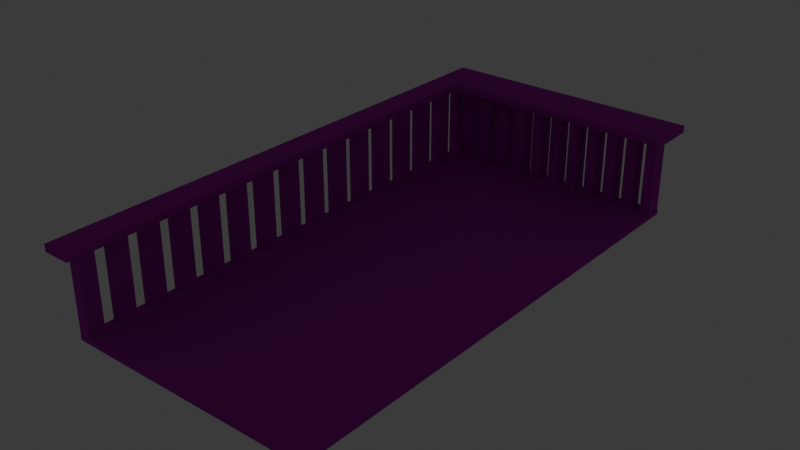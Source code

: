 # Source: balc_n.blend  (saved by Blender 4.5.90; exported with 4.5.12 LTS)
import bpy
from mathutils import Matrix  # noqa: F401  (used for matrix-valued properties, if any)

bpy.ops.wm.read_factory_settings(use_empty=True)
scene = bpy.context.scene
scene.name = 'Scene'

# ---- collections
col_collection = bpy.data.collections.new('Collection'); scene.collection.children.link(col_collection)

# ---- images (referenced by path relative to the original .blend; pixels are not part of the script)
import os
ASSET_DIR = os.environ.get("B2B_ASSET_DIR", "")  # directory of the original .blend (textures are referenced by path, not embedded)
HERE = os.path.dirname(os.path.abspath(__file__))  # packed textures are extracted next to this script under _unpacked/

def load_image(name, relpath, width, height, colorspace="sRGB"):
    """Load a texture the original file referenced (path relative to the .blend, or extracted next to this script)."""
    p = next((c for c in (os.path.join(HERE, relpath), os.path.join(ASSET_DIR, relpath)) if relpath and os.path.exists(c)), "")
    if p:
        img = bpy.data.images.load(p, check_existing=True)
        img.name = name
    else:  # same state as the original file: an image datablock whose file is absent (Cycles renders it pink)
        img = bpy.data.images.new(name, width, height)
        img.source = "FILE"
        img.filepath = "//" + (relpath or name)
    img.colorspace_settings.name = colorspace
    return img
img_suelo_png = load_image('suelo.png', 'suelo.png', 1024, 1024, 'sRGB')
img_pared_png = load_image('pared.png', 'pared.png', 1024, 1024, 'sRGB')

# ---- materials (node trees are filled in below, after node groups)
mat_material_001 = bpy.data.materials.new('Material.001')
mat_material_002 = bpy.data.materials.new('Material.002')

# ---- material node trees
mat_material_001.use_nodes = True; mat_material_001.node_tree.nodes.clear()
_N = mat_material_001.node_tree.nodes; _L = mat_material_001.node_tree.links
n0 = _N.new('ShaderNodeBsdfPrincipled'); n0.name = 'Principled BSDF'; n0.location = (-123, 102)
n0.inputs[2].default_value = 1.0
n1 = _N.new('ShaderNodeOutputMaterial'); n1.name = 'Material Output'; n1.location = (479, 266)
n2 = _N.new('ShaderNodeTexCoord'); n2.name = 'Texture Coordinate'; n2.location = (-894, 147)
n3 = _N.new('ShaderNodeMapping'); n3.name = 'Mapping'; n3.location = (-631, 219)
n4 = _N.new('ShaderNodeEmission'); n4.name = 'Emission'; n4.location = (-87, 288)
n5 = _N.new('ShaderNodeTexImage'); n5.name = 'Image Texture'; n5.location = (-420, 246)
n5.image = img_suelo_png
n5.interpolation = 'Closest'
n6 = _N.new('ShaderNodeMixShader'); n6.name = 'Mix Shader'; n6.location = (157, 228)
n6.inputs[0].default_value = 0.504
_L.new(n6.outputs[0], n1.inputs[0])
_L.new(n2.outputs[2], n3.inputs[0])
_L.new(n3.outputs[0], n5.inputs[0])
_L.new(n5.outputs[0], n0.inputs[0])
_L.new(n0.outputs[0], n6.inputs[2])
n1.is_active_output = True
mat_material_002.use_nodes = True; mat_material_002.node_tree.nodes.clear()
_N = mat_material_002.node_tree.nodes; _L = mat_material_002.node_tree.links
n0 = _N.new('ShaderNodeBsdfPrincipled'); n0.name = 'Principled BSDF.001'; n0.location = (-303, 147)
n0.inputs[2].default_value = 1.0
n1 = _N.new('ShaderNodeOutputMaterial'); n1.name = 'Material Output.001'; n1.location = (299, 311)
n2 = _N.new('ShaderNodeTexCoord'); n2.name = 'Texture Coordinate'; n2.location = (-1074, 192)
n3 = _N.new('ShaderNodeMapping'); n3.name = 'Mapping'; n3.location = (-811, 264)
n4 = _N.new('ShaderNodeEmission'); n4.name = 'Emission'; n4.location = (-267, 333)
n5 = _N.new('ShaderNodeTexImage'); n5.name = 'Image Texture'; n5.location = (-600, 291)
n5.image = img_pared_png
n5.interpolation = 'Closest'
n6 = _N.new('ShaderNodeMixShader'); n6.name = 'Mix Shader'; n6.location = (-23, 273)
n6.inputs[0].default_value = 0.504
_L.new(n6.outputs[0], n1.inputs[0])
_L.new(n2.outputs[2], n3.inputs[0])
_L.new(n3.outputs[0], n5.inputs[0])
_L.new(n5.outputs[0], n0.inputs[0])
_L.new(n0.outputs[0], n6.inputs[2])
n1.is_active_output = True

# ---- world
world_world = bpy.data.worlds.new('World'); scene.world = world_world
world_world.use_nodes = True; world_world.node_tree.nodes.clear()
_N = world_world.node_tree.nodes; _L = world_world.node_tree.links
n0 = _N.new('ShaderNodeOutputWorld'); n0.name = 'World Output'; n0.location = (200, 100)
n1 = _N.new('ShaderNodeBackground'); n1.name = 'Background'; n1.location = (-200, 100)
n1.inputs[0].default_value = (0.05088, 0.05088, 0.05088, 1.0)
_L.new(n1.outputs[0], n0.inputs[0])
n0.is_active_output = True
world_world.color = (0.05088, 0.05088, 0.05088)
world_world.sun_shadow_jitter_overblur = 0.0

# ---- meshes
me_cube_001 = bpy.data.meshes.new('Cube.001')
me_cube_001.from_pydata([(1.073, 1.132, -40.5), (1.073, 1.132, -37.21), (1.073, 1.422, -40.5), (1.073, 1.422, -37.21), (-0.8508, 1.132, -40.5), (-0.8508, 1.132, -37.21), (-1.069, 1.132, -40.5), (-1.069, 1.132, -37.21), (-0.8508, 1.422, -40.5), (-0.8508, 1.422, -37.21), (-0.8508, -1.827, -40.5), (-0.8508, -1.827, -37.21), (-1.069, 1.422, -40.5), (-1.069, 1.422, -37.21), (-1.069, -1.827, -40.5), (-1.069, -1.827, -37.21), (-0.9136, -1.741, -37.43), (-0.9136, -1.741, -0.9873), (-1.0, -1.741, -37.43), (-1.0, -1.741, -0.9873), (-0.9136, -1.642, -37.43), (-0.9136, -1.642, -0.9873), (-1.0, -1.642, -37.43), (-1.0, -1.642, -0.9873), (-0.9135, -1.544, -37.43), (-0.9135, -1.544, -0.9873), (-1.0, -1.544, -37.43), (-1.0, -1.544, -0.9873), (-0.9134, -1.445, -37.43), (-0.9134, -1.445, -0.9873), (-1.0, -1.445, -37.43), (-1.0, -1.445, -0.9873), (-0.9133, -1.347, -37.43), (-0.9133, -1.347, -0.9873), (-0.9999, -1.347, -37.43), (-0.9999, -1.347, -0.9873), (-0.9132, -1.248, -37.43), (-0.9132, -1.248, -0.9873), (-0.9998, -1.248, -37.43), (-0.9998, -1.248, -0.9873), (-0.9131, -1.15, -37.43), (-0.9131, -1.15, -0.9873), (-0.9997, -1.149, -37.43), (-0.9997, -1.149, -0.9873), (-0.913, -1.051, -37.43), (-0.913, -1.051, -0.9873), (-0.9996, -1.051, -37.43), (-0.9996, -1.051, -0.9873), (-0.9129, -0.9525, -37.43), (-0.9129, -0.9525, -0.9873), (-0.9995, -0.9524, -37.43), (-0.9995, -0.9524, -0.9873), (-0.9128, -0.854, -37.43), (-0.9128, -0.854, -0.9873), (-0.9994, -0.8539, -37.43), (-0.9994, -0.8539, -0.9873), (-0.9127, -0.7554, -37.43), (-0.9127, -0.7554, -0.9873), (-0.9993, -0.7553, -37.43), (-0.9993, -0.7553, -0.9873), (-0.9126, -0.6569, -37.43), (-0.9126, -0.6569, -0.9873), (-0.9992, -0.6568, -37.43), (-0.9992, -0.6568, -0.9873), (-0.9125, -0.5583, -37.43), (-0.9125, -0.5583, -0.9873), (-0.9991, -0.5582, -37.43), (-0.9991, -0.5582, -0.9873), (-0.9124, -0.4598, -37.43), (-0.9124, -0.4598, -0.9873), (-0.999, -0.4597, -37.43), (-0.999, -0.4597, -0.9873), (-0.9123, -0.3612, -37.43), (-0.9123, -0.3612, -0.9873), (-0.9989, -0.3611, -37.43), (-0.9989, -0.3611, -0.9873), (-0.9122, -0.2627, -37.43), (-0.9122, -0.2627, -0.9873), (-0.9988, -0.2626, -37.43), (-0.9988, -0.2626, -0.9873), (-0.9121, -0.1641, -37.43), (-0.9121, -0.1641, -0.9873), (-0.9987, -0.164, -37.43), (-0.9987, -0.164, -0.9873), (-0.912, -0.0656, -37.43), (-0.912, -0.0656, -0.9873), (-0.9986, -0.06549, -37.43), (-0.9986, -0.06549, -0.9873), (-0.9119, 0.03294, -37.43), (-0.9119, 0.03294, -0.9873), (-0.9985, 0.03305, -37.43), (-0.9985, 0.03305, -0.9873), (-0.9119, 0.1315, -37.43), (-0.9119, 0.1315, -0.9873), (-0.9985, 0.1316, -37.43), (-0.9985, 0.1316, -0.9873), (-0.9118, 0.23, -37.43), (-0.9118, 0.23, -0.9873), (-0.9984, 0.2301, -37.43), (-0.9984, 0.2301, -0.9873), (-0.9117, 0.3286, -37.43), (-0.9117, 0.3286, -0.9873), (-0.9983, 0.3287, -37.43), (-0.9983, 0.3287, -0.9873), (-0.9116, 0.4271, -37.43), (-0.9116, 0.4271, -0.9873), (-0.9982, 0.4272, -37.43), (-0.9982, 0.4272, -0.9873), (-0.9115, 0.5257, -37.43), (-0.9115, 0.5257, -0.9873), (-0.9981, 0.5258, -37.43), (-0.9981, 0.5258, -0.9873), (-0.9114, 0.6242, -37.43), (-0.9114, 0.6242, -0.9873), (-0.998, 0.6243, -37.43), (-0.998, 0.6243, -0.9873), (-0.9113, 0.7228, -37.43), (-0.9113, 0.7228, -0.9873), (-0.9979, 0.7229, -37.43), (-0.9979, 0.7229, -0.9873), (-0.9112, 0.8213, -37.43), (-0.9112, 0.8213, -0.9873), (-0.9978, 0.8214, -37.43), (-0.9978, 0.8214, -0.9873), (-0.9111, 0.9199, -37.43), (-0.9111, 0.9199, -0.9873), (-0.9977, 0.92, -37.43), (-0.9977, 0.92, -0.9873), (-0.911, 1.018, -37.43), (-0.911, 1.018, -0.9873), (-0.9976, 1.019, -37.43), (-0.9976, 1.019, -0.9873), (-0.9109, 1.117, -37.43), (-0.9109, 1.117, -0.9873), (-0.9975, 1.117, -37.43), (-0.9975, 1.117, -0.9873), (0.9942, 1.316, -37.43), (0.9942, 1.316, -0.9873), (0.9942, 1.217, -37.43), (0.9942, 1.217, -0.9873), (0.9076, 1.316, -37.43), (0.9076, 1.316, -0.9873), (0.9076, 1.217, -37.43), (0.9076, 1.217, -0.9873), (0.821, 1.316, -37.43), (0.821, 1.316, -0.9873), (0.821, 1.217, -37.43), (0.821, 1.217, -0.9873), (0.7344, 1.316, -37.43), (0.7344, 1.316, -0.9873), (0.7344, 1.217, -37.43), (0.7344, 1.217, -0.9873), (0.6478, 1.316, -37.43), (0.6478, 1.316, -0.9873), (0.6478, 1.217, -37.43), (0.6478, 1.217, -0.9873), (0.5612, 1.316, -37.43), (0.5612, 1.316, -0.9873), (0.5612, 1.217, -37.43), (0.5612, 1.217, -0.9873), (0.4746, 1.316, -37.43), (0.4746, 1.316, -0.9873), (0.4746, 1.217, -37.43), (0.4746, 1.217, -0.9873), (0.388, 1.316, -37.43), (0.388, 1.316, -0.9873), (0.388, 1.217, -37.43), (0.388, 1.217, -0.9873), (0.3014, 1.316, -37.43), (0.3014, 1.316, -0.9873), (0.3014, 1.217, -37.43), (0.3014, 1.217, -0.9873), (0.2148, 1.316, -37.43), (0.2148, 1.316, -0.9873), (0.2148, 1.217, -37.43), (0.2148, 1.217, -0.9873), (0.1282, 1.316, -37.43), (0.1282, 1.316, -0.9873), (0.1282, 1.217, -37.43), (0.1282, 1.217, -0.9873), (0.04163, 1.316, -37.43), (0.04163, 1.316, -0.9873), (0.04163, 1.217, -37.43), (0.04163, 1.217, -0.9873), (-0.04497, 1.316, -37.43), (-0.04497, 1.316, -0.9873), (-0.04497, 1.217, -37.43), (-0.04497, 1.217, -0.9873), (-0.1316, 1.316, -37.43), (-0.1316, 1.316, -0.9873), (-0.1316, 1.217, -37.43), (-0.1316, 1.217, -0.9873), (-0.2182, 1.316, -37.43), (-0.2182, 1.316, -0.9873), (-0.2182, 1.217, -37.43), (-0.2182, 1.217, -0.9873), (-0.3048, 1.316, -37.43), (-0.3048, 1.316, -0.9873), (-0.3048, 1.217, -37.43), (-0.3048, 1.217, -0.9873), (-0.3914, 1.316, -37.43), (-0.3914, 1.316, -0.9873), (-0.3914, 1.217, -37.43), (-0.3914, 1.217, -0.9873), (-0.478, 1.316, -37.43), (-0.478, 1.316, -0.9873), (-0.478, 1.217, -37.43), (-0.478, 1.217, -0.9873), (-0.5646, 1.316, -37.43), (-0.5646, 1.316, -0.9873), (-0.5646, 1.217, -37.43), (-0.5646, 1.217, -0.9873), (-0.6512, 1.316, -37.43), (-0.6512, 1.316, -0.9873), (-0.6512, 1.217, -37.43), (-0.6512, 1.217, -0.9873), (-0.7378, 1.316, -37.43), (-0.7378, 1.316, -0.9873), (-0.7378, 1.217, -37.43), (-0.7378, 1.217, -0.9873), (-0.8244, 1.316, -37.43), (-0.8244, 1.316, -0.9873), (-0.8244, 1.217, -37.43), (-0.8244, 1.217, -0.9873), (-0.911, 1.316, -37.43), (-0.911, 1.316, -0.9873), (-0.911, 1.217, -37.43), (-0.911, 1.217, -0.9873), (-0.9976, 1.316, -37.43), (-0.9976, 1.316, -0.9873), (-0.9976, 1.217, -37.43), (-0.9976, 1.217, -0.9873), (1.0, 1.318, 1.0), (1.0, 1.318, -1.0), (1.0, -1.743, 1.0), (1.0, -1.743, -1.0), (-1.0, 1.318, 1.0), (-1.0, 1.318, -1.0), (-1.0, -1.743, 1.0), (-1.0, -1.743, -1.0)], [], [(4, 5, 1, 0), (5, 9, 3, 1), (8, 4, 0, 2), (3, 2, 0, 1), (15, 14, 6, 7), (9, 8, 2, 3), (13, 9, 5, 7), (8, 12, 6, 4), (4, 6, 14, 10), (7, 5, 11, 15), (11, 10, 14, 15), (5, 4, 10, 11), (13, 12, 8, 9), (7, 6, 12, 13), (16, 20, 22, 18), (21, 17, 19, 23), (19, 18, 22, 23), (17, 16, 18, 19), (21, 20, 16, 17), (23, 22, 20, 21), (24, 28, 30, 26), (29, 25, 27, 31), (27, 26, 30, 31), (25, 24, 26, 27), (29, 28, 24, 25), (31, 30, 28, 29), (32, 36, 38, 34), (37, 33, 35, 39), (35, 34, 38, 39), (33, 32, 34, 35), (37, 36, 32, 33), (39, 38, 36, 37), (40, 44, 46, 42), (45, 41, 43, 47), (43, 42, 46, 47), (41, 40, 42, 43), (45, 44, 40, 41), (47, 46, 44, 45), (48, 52, 54, 50), (53, 49, 51, 55), (51, 50, 54, 55), (49, 48, 50, 51), (53, 52, 48, 49), (55, 54, 52, 53), (56, 60, 62, 58), (61, 57, 59, 63), (59, 58, 62, 63), (57, 56, 58, 59), (61, 60, 56, 57), (63, 62, 60, 61), (64, 68, 70, 66), (69, 65, 67, 71), (67, 66, 70, 71), (65, 64, 66, 67), (69, 68, 64, 65), (71, 70, 68, 69), (72, 76, 78, 74), (77, 73, 75, 79), (75, 74, 78, 79), (73, 72, 74, 75), (77, 76, 72, 73), (79, 78, 76, 77), (80, 84, 86, 82), (85, 81, 83, 87), (83, 82, 86, 87), (81, 80, 82, 83), (85, 84, 80, 81), (87, 86, 84, 85), (88, 92, 94, 90), (93, 89, 91, 95), (91, 90, 94, 95), (89, 88, 90, 91), (93, 92, 88, 89), (95, 94, 92, 93), (96, 100, 102, 98), (101, 97, 99, 103), (99, 98, 102, 103), (97, 96, 98, 99), (101, 100, 96, 97), (103, 102, 100, 101), (104, 108, 110, 106), (109, 105, 107, 111), (107, 106, 110, 111), (105, 104, 106, 107), (109, 108, 104, 105), (111, 110, 108, 109), (112, 116, 118, 114), (117, 113, 115, 119), (115, 114, 118, 119), (113, 112, 114, 115), (117, 116, 112, 113), (119, 118, 116, 117), (120, 124, 126, 122), (125, 121, 123, 127), (123, 122, 126, 127), (121, 120, 122, 123), (125, 124, 120, 121), (127, 126, 124, 125), (128, 132, 134, 130), (133, 129, 131, 135), (131, 130, 134, 135), (129, 128, 130, 131), (133, 132, 128, 129), (135, 134, 132, 133), (136, 140, 142, 138), (141, 137, 139, 143), (139, 138, 142, 143), (137, 136, 138, 139), (141, 140, 136, 137), (143, 142, 140, 141), (144, 148, 150, 146), (149, 145, 147, 151), (147, 146, 150, 151), (145, 144, 146, 147), (149, 148, 144, 145), (151, 150, 148, 149), (152, 156, 158, 154), (157, 153, 155, 159), (155, 154, 158, 159), (153, 152, 154, 155), (157, 156, 152, 153), (159, 158, 156, 157), (160, 164, 166, 162), (165, 161, 163, 167), (163, 162, 166, 167), (161, 160, 162, 163), (165, 164, 160, 161), (167, 166, 164, 165), (168, 172, 174, 170), (173, 169, 171, 175), (171, 170, 174, 175), (169, 168, 170, 171), (173, 172, 168, 169), (175, 174, 172, 173), (176, 180, 182, 178), (181, 177, 179, 183), (179, 178, 182, 183), (177, 176, 178, 179), (181, 180, 176, 177), (183, 182, 180, 181), (184, 188, 190, 186), (189, 185, 187, 191), (187, 186, 190, 191), (185, 184, 186, 187), (189, 188, 184, 185), (191, 190, 188, 189), (192, 196, 198, 194), (197, 193, 195, 199), (195, 194, 198, 199), (193, 192, 194, 195), (197, 196, 192, 193), (199, 198, 196, 197), (200, 204, 206, 202), (205, 201, 203, 207), (203, 202, 206, 207), (201, 200, 202, 203), (205, 204, 200, 201), (207, 206, 204, 205), (208, 212, 214, 210), (213, 209, 211, 215), (211, 210, 214, 215), (209, 208, 210, 211), (213, 212, 208, 209), (215, 214, 212, 213), (216, 220, 222, 218), (221, 217, 219, 223), (219, 218, 222, 223), (217, 216, 218, 219), (221, 220, 216, 217), (223, 222, 220, 221), (224, 228, 230, 226), (229, 225, 227, 231), (227, 226, 230, 231), (225, 224, 226, 227), (229, 228, 224, 225), (231, 230, 228, 229), (232, 236, 238, 234), (237, 233, 235, 239), (235, 234, 238, 239), (233, 232, 234, 235), (237, 236, 232, 233), (239, 238, 236, 237)])
me_cube_001.polygons.foreach_set('material_index', [1, 1, 1, 1, 1, 1, 1, 1, 1, 1, 1, 1, 1, 1, 1, 1, 1, 1, 1, 1, 1, 1, 1, 1, 1, 1, 1, 1, 1, 1, 1, 1, 1, 1, 1, 1, 1, 1, 1, 1, 1, 1, 1, 1, 1, 1, 1, 1, 1, 1, 1, 1, 1, 1, 1, 1, 1, 1, 1, 1, 1, 1, 1, 1, 1, 1, 1, 1, 1, 1, 1, 1, 1, 1, 1, 1, 1, 1, 1, 1, 1, 1, 1, 1, 1, 1, 1, 1, 1, 1, 1, 1, 1, 1, 1, 1, 1, 1, 1, 1, 1, 1, 1, 1, 1, 1, 1, 1, 1, 1, 1, 1, 1, 1, 1, 1, 1, 1, 1, 1, 1, 1, 1, 1, 1, 1, 1, 1, 1, 1, 1, 1, 1, 1, 1, 1, 1, 1, 1, 1, 1, 1, 1, 1, 1, 1, 1, 1, 1, 1, 1, 1, 1, 1, 1, 1, 1, 1, 1, 1, 1, 1, 1, 1, 1, 1, 1, 1, 1, 1, 1, 1, 1, 1, 1, 1, 0, 0, 0, 0, 0, 0])
_uv = me_cube_001.uv_layers.new(name='UVMap')
_uv.uv.foreach_set('vector', [0.1067, 0.8881, 0.1067, 0.8881, 0.9898, 0.8881, 0.9898, 0.8881, 0.1067, 0.8881, 0.1067, 0.9946, 0.9898, 0.9946, 0.9898, 0.8881, 0.1067, 0.9946, 0.1067, 0.8881, 0.9898, 0.8881, 0.9898, 0.9946, 0.9898, 0.9946, 0.9898, 0.9946, 0.9898, 0.8881, 0.9898, 0.8881, 0.00653, 0.00512, 0.00653, 0.00512, 0.00653, 0.8881, 0.00653, 0.8881, 0.1067, 0.9946, 0.1067, 0.9946, 0.9898, 0.9946, 0.9898, 0.9946, 0.00653, 0.9946, 0.1067, 0.9946, 0.1067, 0.8881, 0.00653, 0.8881, 0.1067, 0.9946, 0.00653, 0.9946, 0.00653, 0.8881, 0.1067, 0.8881, 0.1067, 0.8881, 0.00653, 0.8881, 0.00653, 0.00512, 0.1067, 0.00512, 0.00653, 0.8881, 0.1067, 0.8881, 0.1067, 0.00512, 0.00653, 0.00512, 0.1067, 0.00512, 0.1067, 0.00512, 0.00653, 0.00512, 0.00653, 0.00512, 0.1067, 0.8881, 0.1067, 0.8881, 0.1067, 0.00512, 0.1067, 0.00512, 0.00653, 0.9946, 0.00653, 0.9946, 0.1067, 0.9946, 0.1067, 0.9946, 0.00653, 0.8881, 0.00653, 0.8881, 0.00653, 0.9946, 0.00653, 0.9946, 0.4868, 0.369, 0.4868, 0.375, 0.4815, 0.375, 0.4815, 0.369, 0.4868, 0.375, 0.4868, 0.369, 0.4815, 0.369, 0.4815, 0.375, 0.3793, 1.621, 0.3793, -0.6205, 0.3853, -0.6205, 0.3853, 1.621, 0.4868, 1.621, 0.4868, -0.6205, 0.4815, -0.6205, 0.4815, 1.621, 0.3853, 1.621, 0.3853, -0.6205, 0.3793, -0.6205, 0.3793, 1.621, 0.4815, 1.621, 0.4815, -0.6205, 0.4868, -0.6205, 0.4868, 1.621, 0.4868, 0.3811, 0.4868, 0.3871, 0.4815, 0.3872, 0.4815, 0.3811, 0.4868, 0.3871, 0.4868, 0.3811, 0.4815, 0.3811, 0.4815, 0.3872, 0.3914, 1.621, 0.3914, -0.6205, 0.3975, -0.6205, 0.3975, 1.621, 0.4868, 1.621, 0.4868, -0.6205, 0.4815, -0.6205, 0.4815, 1.621, 0.3974, 1.621, 0.3974, -0.6205, 0.3914, -0.6205, 0.3914, 1.621, 0.4815, 1.621, 0.4815, -0.6205, 0.4868, -0.6205, 0.4868, 1.621, 0.4868, 0.3932, 0.4868, 0.3993, 0.4815, 0.3993, 0.4815, 0.3932, 0.4868, 0.3993, 0.4868, 0.3932, 0.4815, 0.3932, 0.4815, 0.3993, 0.4035, 1.621, 0.4035, -0.6205, 0.4096, -0.6205, 0.4096, 1.621, 0.4868, 1.621, 0.4868, -0.6205, 0.4815, -0.6205, 0.4815, 1.621, 0.4096, 1.621, 0.4096, -0.6205, 0.4035, -0.6205, 0.4035, 1.621, 0.4815, 1.621, 0.4815, -0.6205, 0.4868, -0.6205, 0.4868, 1.621, 0.4868, 0.4053, 0.4868, 0.4114, 0.4815, 0.4114, 0.4815, 0.4053, 0.4868, 0.4114, 0.4868, 0.4053, 0.4815, 0.4053, 0.4815, 0.4114, 0.4156, 1.621, 0.4156, -0.6205, 0.4217, -0.6205, 0.4217, 1.621, 0.4868, 1.621, 0.4868, -0.6205, 0.4815, -0.6205, 0.4815, 1.621, 0.4217, 1.621, 0.4217, -0.6205, 0.4156, -0.6205, 0.4156, 1.621, 0.4815, 1.621, 0.4815, -0.6205, 0.4868, -0.6205, 0.4868, 1.621, 0.4868, 0.4175, 0.4869, 0.4235, 0.4815, 0.4235, 0.4815, 0.4175, 0.4869, 0.4235, 0.4868, 0.4175, 0.4815, 0.4175, 0.4815, 0.4235, 0.4278, 1.621, 0.4278, -0.6205, 0.4338, -0.6205, 0.4338, 1.621, 0.4868, 1.621, 0.4868, -0.6205, 0.4815, -0.6205, 0.4815, 1.621, 0.4338, 1.621, 0.4338, -0.6205, 0.4278, -0.6205, 0.4278, 1.621, 0.4815, 1.621, 0.4815, -0.6205, 0.4869, -0.6205, 0.4869, 1.621, 0.4869, 0.4296, 0.4869, 0.4356, 0.4815, 0.4356, 0.4815, 0.4296, 0.4869, 0.4356, 0.4869, 0.4296, 0.4815, 0.4296, 0.4815, 0.4356, 0.4399, 1.621, 0.4399, -0.6205, 0.4459, -0.6205, 0.4459, 1.621, 0.4869, 1.621, 0.4869, -0.6205, 0.4815, -0.6205, 0.4815, 1.621, 0.4459, 1.621, 0.4459, -0.6205, 0.4399, -0.6205, 0.4399, 1.621, 0.4815, 1.621, 0.4815, -0.6205, 0.4869, -0.6205, 0.4869, 1.621, 0.4869, 0.4417, 0.4869, 0.4478, 0.4816, 0.4478, 0.4815, 0.4417, 0.4869, 0.4478, 0.4869, 0.4417, 0.4815, 0.4417, 0.4816, 0.4478, 0.452, 1.621, 0.452, -0.6205, 0.4581, -0.6205, 0.4581, 1.621, 0.4869, 1.621, 0.4869, -0.6205, 0.4815, -0.6205, 0.4815, 1.621, 0.4581, 1.621, 0.4581, -0.6205, 0.452, -0.6205, 0.452, 1.621, 0.4816, 1.621, 0.4816, -0.6205, 0.4869, -0.6205, 0.4869, 1.621, 0.4869, 0.4538, 0.4869, 0.4599, 0.4816, 0.4599, 0.4816, 0.4538, 0.4869, 0.4599, 0.4869, 0.4538, 0.4816, 0.4538, 0.4816, 0.4599, 0.4641, 1.621, 0.4641, -0.6205, 0.4702, -0.6205, 0.4702, 1.621, 0.4869, 1.621, 0.4869, -0.6205, 0.4816, -0.6205, 0.4816, 1.621, 0.4702, 1.621, 0.4702, -0.6205, 0.4641, -0.6205, 0.4641, 1.621, 0.4816, 1.621, 0.4816, -0.6205, 0.4869, -0.6205, 0.4869, 1.621, 0.4869, 0.4659, 0.4869, 0.472, 0.4816, 0.472, 0.4816, 0.4659, 0.4869, 0.472, 0.4869, 0.4659, 0.4816, 0.4659, 0.4816, 0.472, 0.4762, 1.621, 0.4762, -0.6205, 0.4823, -0.6205, 0.4823, 1.621, 0.4869, 1.621, 0.4869, -0.6205, 0.4816, -0.6205, 0.4816, 1.621, 0.4823, 1.621, 0.4823, -0.6205, 0.4762, -0.6205, 0.4762, 1.621, 0.4816, 1.621, 0.4816, -0.6205, 0.4869, -0.6205, 0.4869, 1.621, 0.4869, 0.4781, 0.4869, 0.4841, 0.4816, 0.4841, 0.4816, 0.4781, 0.4869, 0.4841, 0.4869, 0.4781, 0.4816, 0.4781, 0.4816, 0.4841, 0.4884, 1.621, 0.4884, -0.6205, 0.4944, -0.6205, 0.4944, 1.621, 0.4869, 1.621, 0.4869, -0.6205, 0.4816, -0.6205, 0.4816, 1.621, 0.4944, 1.621, 0.4944, -0.6205, 0.4884, -0.6205, 0.4884, 1.621, 0.4816, 1.621, 0.4816, -0.6205, 0.4869, -0.6205, 0.4869, 1.621, 0.4869, 0.4902, 0.4869, 0.4962, 0.4816, 0.4962, 0.4816, 0.4902, 0.4869, 0.4962, 0.4869, 0.4902, 0.4816, 0.4902, 0.4816, 0.4962, 0.5005, 1.621, 0.5005, -0.6205, 0.5065, -0.6205, 0.5065, 1.621, 0.4869, 1.621, 0.4869, -0.6205, 0.4816, -0.6205, 0.4816, 1.621, 0.5065, 1.621, 0.5065, -0.6205, 0.5005, -0.6205, 0.5005, 1.621, 0.4816, 1.621, 0.4816, -0.6205, 0.4869, -0.6205, 0.4869, 1.621, 0.4869, 0.5023, 0.4869, 0.5084, 0.4816, 0.5084, 0.4816, 0.5023, 0.4869, 0.5084, 0.4869, 0.5023, 0.4816, 0.5023, 0.4816, 0.5084, 0.5126, 1.621, 0.5126, -0.6205, 0.5187, -0.6205, 0.5187, 1.621, 0.4869, 1.621, 0.4869, -0.6205, 0.4816, -0.6205, 0.4816, 1.621, 0.5187, 1.621, 0.5187, -0.6205, 0.5126, -0.6205, 0.5126, 1.621, 0.4816, 1.621, 0.4816, -0.6205, 0.4869, -0.6205, 0.4869, 1.621, 0.4869, 0.5144, 0.4869, 0.5205, 0.4816, 0.5205, 0.4816, 0.5144, 0.4869, 0.5205, 0.4869, 0.5144, 0.4816, 0.5144, 0.4816, 0.5205, 0.5247, 1.621, 0.5247, -0.6205, 0.5308, -0.6205, 0.5308, 1.621, 0.4869, 1.621, 0.4869, -0.6205, 0.4816, -0.6205, 0.4816, 1.621, 0.5308, 1.621, 0.5308, -0.6205, 0.5247, -0.6205, 0.5247, 1.621, 0.4816, 1.621, 0.4816, -0.6205, 0.4869, -0.6205, 0.4869, 1.621, 0.487, 0.5265, 0.487, 0.5326, 0.4816, 0.5326, 0.4816, 0.5266, 0.487, 0.5326, 0.487, 0.5265, 0.4816, 0.5266, 0.4816, 0.5326, 0.5368, 1.621, 0.5368, -0.6205, 0.5429, -0.6205, 0.5429, 1.621, 0.487, 1.621, 0.487, -0.6205, 0.4816, -0.6205, 0.4816, 1.621, 0.5429, 1.621, 0.5429, -0.6205, 0.5368, -0.6205, 0.5368, 1.621, 0.4816, 1.621, 0.4816, -0.6205, 0.487, -0.6205, 0.487, 1.621, 0.487, 0.5387, 0.487, 0.5447, 0.4816, 0.5447, 0.4816, 0.5387, 0.487, 0.5447, 0.487, 0.5387, 0.4816, 0.5387, 0.4816, 0.5447, 0.549, 1.621, 0.549, -0.6205, 0.555, -0.6205, 0.555, 1.621, 0.487, 1.621, 0.487, -0.6205, 0.4816, -0.6205, 0.4816, 1.621, 0.555, 1.621, 0.555, -0.6205, 0.549, -0.6205, 0.549, 1.621, 0.4816, 1.621, 0.4816, -0.6205, 0.487, -0.6205, 0.487, 1.621, 0.6041, 0.557, 0.5988, 0.557, 0.5988, 0.5509, 0.6041, 0.5509, 0.5988, 0.557, 0.6041, 0.557, 0.6041, 0.5509, 0.5988, 0.5509, 0.6041, 1.621, 0.6041, -0.6205, 0.5988, -0.6205, 0.5988, 1.621, 0.5673, 1.621, 0.5673, -0.6205, 0.5612, -0.6205, 0.5612, 1.621, 0.5988, 1.621, 0.5988, -0.6205, 0.6041, -0.6205, 0.6041, 1.621, 0.5612, 1.621, 0.5612, -0.6205, 0.5673, -0.6205, 0.5673, 1.621, 0.5935, 0.557, 0.5882, 0.557, 0.5882, 0.5509, 0.5935, 0.5509, 0.5882, 0.557, 0.5935, 0.557, 0.5935, 0.5509, 0.5882, 0.5509, 0.5935, 1.621, 0.5935, -0.6205, 0.5882, -0.6205, 0.5882, 1.621, 0.5673, 1.621, 0.5673, -0.6205, 0.5612, -0.6205, 0.5612, 1.621, 0.5882, 1.621, 0.5882, -0.6205, 0.5935, -0.6205, 0.5935, 1.621, 0.5612, 1.621, 0.5612, -0.6205, 0.5673, -0.6205, 0.5673, 1.621, 0.5828, 0.557, 0.5775, 0.557, 0.5775, 0.5509, 0.5828, 0.5509, 0.5775, 0.557, 0.5828, 0.557, 0.5828, 0.5509, 0.5775, 0.5509, 0.5828, 1.621, 0.5828, -0.6205, 0.5775, -0.6205, 0.5775, 1.621, 0.5673, 1.621, 0.5673, -0.6205, 0.5612, -0.6205, 0.5612, 1.621, 0.5775, 1.621, 0.5775, -0.6205, 0.5828, -0.6205, 0.5828, 1.621, 0.5612, 1.621, 0.5612, -0.6205, 0.5673, -0.6205, 0.5673, 1.621, 0.5722, 0.557, 0.5669, 0.557, 0.5669, 0.5509, 0.5722, 0.5509, 0.5669, 0.557, 0.5722, 0.557, 0.5722, 0.5509, 0.5669, 0.5509, 0.5722, 1.621, 0.5722, -0.6205, 0.5669, -0.6205, 0.5669, 1.621, 0.5673, 1.621, 0.5673, -0.6205, 0.5612, -0.6205, 0.5612, 1.621, 0.5669, 1.621, 0.5669, -0.6205, 0.5722, -0.6205, 0.5722, 1.621, 0.5612, 1.621, 0.5612, -0.6205, 0.5673, -0.6205, 0.5673, 1.621, 0.5615, 0.557, 0.5562, 0.557, 0.5562, 0.5509, 0.5615, 0.5509, 0.5562, 0.557, 0.5615, 0.557, 0.5615, 0.5509, 0.5562, 0.5509, 0.5615, 1.621, 0.5615, -0.6205, 0.5562, -0.6205, 0.5562, 1.621, 0.5673, 1.621, 0.5673, -0.6205, 0.5612, -0.6205, 0.5612, 1.621, 0.5562, 1.621, 0.5562, -0.6205, 0.5615, -0.6205, 0.5615, 1.621, 0.5612, 1.621, 0.5612, -0.6205, 0.5673, -0.6205, 0.5673, 1.621, 0.5509, 0.557, 0.5456, 0.557, 0.5456, 0.5509, 0.5509, 0.5509, 0.5456, 0.557, 0.5509, 0.557, 0.5509, 0.5509, 0.5456, 0.5509, 0.5509, 1.621, 0.5509, -0.6205, 0.5456, -0.6205, 0.5456, 1.621, 0.5673, 1.621, 0.5673, -0.6205, 0.5612, -0.6205, 0.5612, 1.621, 0.5456, 1.621, 0.5456, -0.6205, 0.5509, -0.6205, 0.5509, 1.621, 0.5612, 1.621, 0.5612, -0.6205, 0.5673, -0.6205, 0.5673, 1.621, 0.5402, 0.557, 0.5349, 0.557, 0.5349, 0.5509, 0.5402, 0.5509, 0.5349, 0.557, 0.5402, 0.557, 0.5402, 0.5509, 0.5349, 0.5509, 0.5402, 1.621, 0.5402, -0.6205, 0.5349, -0.6205, 0.5349, 1.621, 0.5673, 1.621, 0.5673, -0.6205, 0.5612, -0.6205, 0.5612, 1.621, 0.5349, 1.621, 0.5349, -0.6205, 0.5402, -0.6205, 0.5402, 1.621, 0.5612, 1.621, 0.5612, -0.6205, 0.5673, -0.6205, 0.5673, 1.621, 0.5296, 0.557, 0.5243, 0.557, 0.5243, 0.5509, 0.5296, 0.5509, 0.5243, 0.557, 0.5296, 0.557, 0.5296, 0.5509, 0.5243, 0.5509, 0.5296, 1.621, 0.5296, -0.6205, 0.5243, -0.6205, 0.5243, 1.621, 0.5673, 1.621, 0.5673, -0.6205, 0.5612, -0.6205, 0.5612, 1.621, 0.5243, 1.621, 0.5243, -0.6205, 0.5296, -0.6205, 0.5296, 1.621, 0.5612, 1.621, 0.5612, -0.6205, 0.5673, -0.6205, 0.5673, 1.621, 0.5189, 0.557, 0.5136, 0.557, 0.5136, 0.5509, 0.5189, 0.5509, 0.5136, 0.557, 0.5189, 0.557, 0.5189, 0.5509, 0.5136, 0.5509, 0.5189, 1.621, 0.5189, -0.6205, 0.5136, -0.6205, 0.5136, 1.621, 0.5673, 1.621, 0.5673, -0.6205, 0.5612, -0.6205, 0.5612, 1.621, 0.5136, 1.621, 0.5136, -0.6205, 0.5189, -0.6205, 0.5189, 1.621, 0.5612, 1.621, 0.5612, -0.6205, 0.5673, -0.6205, 0.5673, 1.621, 0.5083, 0.557, 0.5029, 0.557, 0.5029, 0.5509, 0.5083, 0.5509, 0.5029, 0.557, 0.5083, 0.557, 0.5083, 0.5509, 0.5029, 0.5509, 0.5083, 1.621, 0.5083, -0.6205, 0.5029, -0.6205, 0.5029, 1.621, 0.5673, 1.621, 0.5673, -0.6205, 0.5612, -0.6205, 0.5612, 1.621, 0.5029, 1.621, 0.5029, -0.6205, 0.5083, -0.6205, 0.5083, 1.621, 0.5612, 1.621, 0.5612, -0.6205, 0.5673, -0.6205, 0.5673, 1.621, 0.4976, 0.557, 0.4923, 0.557, 0.4923, 0.5509, 0.4976, 0.5509, 0.4923, 0.557, 0.4976, 0.557, 0.4976, 0.5509, 0.4923, 0.5509, 0.4976, 1.621, 0.4976, -0.6205, 0.4923, -0.6205, 0.4923, 1.621, 0.5673, 1.621, 0.5673, -0.6205, 0.5612, -0.6205, 0.5612, 1.621, 0.4923, 1.621, 0.4923, -0.6205, 0.4976, -0.6205, 0.4976, 1.621, 0.5612, 1.621, 0.5612, -0.6205, 0.5673, -0.6205, 0.5673, 1.621, 0.487, 0.557, 0.4816, 0.557, 0.4816, 0.5509, 0.487, 0.5509, 0.4816, 0.557, 0.487, 0.557, 0.487, 0.5509, 0.4816, 0.5509, 0.487, 1.621, 0.487, -0.6205, 0.4816, -0.6205, 0.4816, 1.621, 0.5673, 1.621, 0.5673, -0.6205, 0.5612, -0.6205, 0.5612, 1.621, 0.4816, 1.621, 0.4816, -0.6205, 0.487, -0.6205, 0.487, 1.621, 0.5612, 1.621, 0.5612, -0.6205, 0.5673, -0.6205, 0.5673, 1.621, 1.692, 1.701, -0.692, 1.701, -0.692, -0.7109, 1.692, -0.7109, -0.692, 1.701, 1.692, 1.701, 1.692, -0.7109, -0.692, -0.7109, 1.692, -0.7109, 1.692, -0.7109, -0.692, -0.7109, -0.692, -0.7109, 1.692, 1.701, 1.692, 1.701, 1.692, -0.7109, 1.692, -0.7109, -0.692, 1.701, -0.692, 1.701, 1.692, 1.701, 1.692, 1.701, -0.692, -0.7109, -0.692, -0.7109, -0.692, 1.701, -0.692, 1.701])
me_cube_001.materials.append(mat_material_001)
me_cube_001.materials.append(mat_material_002)
me_cube_001.update()

# ---- objects
ob_balc_n = bpy.data.objects.new('Balcón', me_cube_001)

# ---- transforms, parenting, visibility, modifiers, constraints
ob_balc_n.location = (0.0, 0.0, 0.0)
ob_balc_n.scale = (6.862, 9.108, -0.1213)

# ---- collection membership
col_collection.objects.link(ob_balc_n)

# ---- scene / render settings (as saved in the file)
scene.frame_start = 1; scene.frame_end = 250; scene.frame_set(1)
scene.render.engine = 'BLENDER_EEVEE_NEXT'
bpy.context.view_layer.update()

# ---- added for rendering (the .blend has no active camera): camera
cam_auto = bpy.data.cameras.new('AutoCamera')
cam_auto.lens = 50.0
cam_auto.sensor_width = 36.0
cam_auto.clip_end = 1000.0
ob_auto_camera = bpy.data.objects.new('AutoCamera', cam_auto)
scene.collection.objects.link(ob_auto_camera)
ob_auto_camera.location = (30.9409, -38.9577, 27.1371)
ob_auto_camera.rotation_euler = (1.09748, -7.21219e-08, 0.694738)
scene.camera = ob_auto_camera
bpy.context.view_layer.update()
